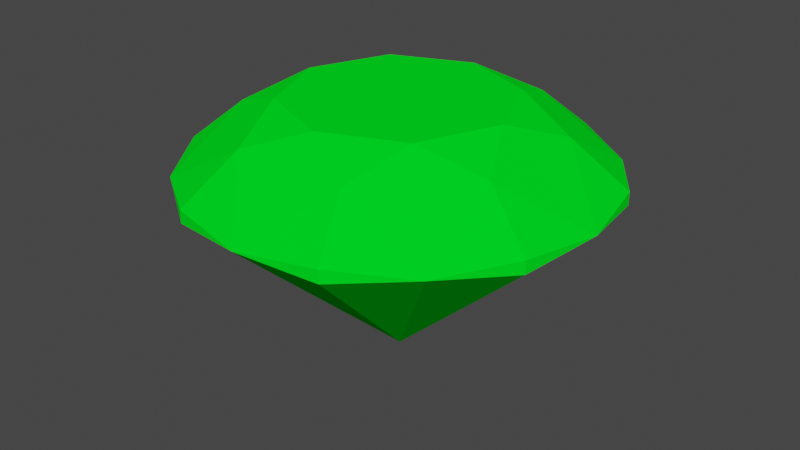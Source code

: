 # Source: magic_emerald.blend  (saved by Blender 4.1.24; exported with 4.5.12 LTS)
import bpy
from mathutils import Matrix  # noqa: F401  (used for matrix-valued properties, if any)

bpy.ops.wm.read_factory_settings(use_empty=True)
scene = bpy.context.scene
scene.name = 'Scene'

# ---- materials (node trees are filled in below, after node groups)
mat_sapphire = bpy.data.materials.new('Sapphire')
mat_sapphire.alpha_threshold = 0.0
mat_sapphire.use_transparent_shadow = False
mat_sapphire.preview_render_type = 'SHADERBALL'
mat_sapphire.diffuse_color = (0.0, 1.0, 0.01533, 1.0)
mat_sapphire.roughness = 0.5
mat_sapphire.specular_intensity = 1.0
mat_sapphire.metallic = 1.0
mat_sapphire.line_color = (0.0, 0.0, 0.0, 1.0)

# ---- material node trees

# ---- world
world_world = bpy.data.worlds.new('World'); scene.world = world_world
world_world.use_nodes = True; world_world.node_tree.nodes.clear()
_N = world_world.node_tree.nodes; _L = world_world.node_tree.links
n0 = _N.new('ShaderNodeOutputWorld'); n0.name = 'World Output'; n0.location = (300, 300)
n1 = _N.new('ShaderNodeBackground'); n1.name = 'Background'; n1.location = (10, 300)
n1.inputs[0].default_value = (0.05088, 0.05088, 0.05088, 1.0)
_L.new(n1.outputs[0], n0.inputs[0])
n0.is_active_output = True
world_world.color = (0.05088, 0.05088, 0.05088)
world_world.use_sun_shadow = False
world_world.sun_shadow_jitter_overblur = 0.0

# ---- meshes
me_cube = bpy.data.meshes.new('Cube')
me_cube.from_pydata([(-0.2035, 0.2136, 0.3142), (-0.2853, 0.0163, 0.3142), (-0.2036, -0.181, 0.3142), (-0.006351, -0.2628, 0.3142), (0.1909, -0.1811, 0.3142), (0.191, 0.2135, 0.3142), (-0.00621, 0.2952, 0.3142), (0.2727, 0.01616, 0.3142), (-0.1533, 0.3715, 0.2586), (-0.3616, -0.1308, 0.2586), (0.349, 0.1633, 0.2586), (0.1408, -0.3391, 0.2586), (0.141, 0.3714, 0.2586), (-0.3615, 0.1635, 0.2586), (-0.1535, -0.339, 0.2586), (0.3489, -0.131, 0.2586), (-0.006191, 0.5368, 0.1349), (-0.5269, 0.01632, 0.1349), (0.5143, 0.01614, 0.1349), (-0.006371, -0.5044, 0.1349), (0.3619, 0.3843, 0.1349), (-0.3744, 0.3844, 0.1349), (-0.3745, -0.3518, 0.1349), (0.3618, -0.352, 0.1349), (0.1931, 0.4972, 0.1482), (-0.4872, 0.2156, 0.1482), (0.4747, -0.1831, 0.1482), (-0.2056, -0.4647, 0.1482), (0.4748, 0.2153, 0.1482), (-0.2054, 0.4973, 0.1482), (-0.4873, -0.1829, 0.1482), (0.1928, -0.4648, 0.1482), (0.193, 0.4972, 0.1158), (-0.4872, 0.2155, 0.1158), (0.4747, -0.1831, 0.1158), (-0.2056, -0.4647, 0.1158), (0.4747, 0.2154, 0.1158), (-0.2054, 0.4972, 0.1158), (-0.4873, -0.1829, 0.1158), (0.1929, -0.4648, 0.1158), (-0.006281, 0.01623, -0.3377)], [], [(0, 6, 8), (5, 12, 6), (5, 7, 10), (4, 15, 7), (3, 11, 4), (2, 14, 3), (1, 9, 2), (0, 13, 1), (4, 11, 23, 15), (3, 14, 19, 11), (2, 9, 22, 14), (1, 13, 17, 9), (0, 8, 21, 13), (6, 12, 16, 8), (5, 10, 20, 12), (7, 15, 18, 10), (15, 26, 18), (10, 18, 28), (10, 28, 20), (12, 20, 24), (12, 24, 16), (8, 16, 29), (8, 29, 21), (13, 21, 25), (13, 25, 17), (9, 17, 30), (9, 30, 22), (14, 22, 27), (14, 27, 19), (11, 19, 31), (11, 31, 23), (15, 23, 26), (19, 27, 35), (19, 39, 31), (23, 31, 39), (23, 34, 26), (18, 26, 34), (18, 36, 28), (20, 28, 36), (20, 32, 24), (16, 24, 32), (16, 37, 29), (21, 29, 37), (21, 33, 25), (17, 25, 33), (17, 38, 30), (22, 30, 38), (22, 35, 27), (23, 39, 40), (23, 40, 34), (18, 34, 40), (18, 40, 36), (20, 36, 40), (20, 40, 32), (16, 32, 40), (16, 40, 37), (21, 37, 40), (21, 40, 33), (17, 33, 40), (17, 40, 38), (22, 38, 40), (22, 40, 35), (19, 35, 40), (19, 40, 39), (0, 1, 2), (0, 5, 6), (4, 7, 5), (2, 3, 4), (0, 2, 4, 5)])
me_cube.materials.append(mat_sapphire)
me_cube.use_remesh_preserve_volume = False
me_cube.use_remesh_preserve_attributes = False
me_cube.use_mirror_vertex_groups = False
me_cube.update()

# ---- objects
ob_roundcut = bpy.data.objects.new('RoundCut', me_cube)

# ---- transforms, parenting, visibility, modifiers, constraints
ob_roundcut.location = (0.0, 0.0, 0.0)
ob_roundcut.lock_rotations_4d = False
ob_roundcut.empty_display_type = 'ARROWS'
ob_roundcut.lineart.crease_threshold = 0.0

# ---- collection membership
scene.collection.objects.link(ob_roundcut)

# ---- scene / render settings (as saved in the file)
scene.frame_start = 1; scene.frame_end = 250; scene.frame_set(1)
scene.render.engine = 'BLENDER_EEVEE_NEXT'
scene.cycles.sampling_pattern = 'TABULATED_SOBOL'
scene.eevee.ray_tracing_options.trace_max_roughness = 0.0
scene.view_settings.view_transform = 'Filmic'
bpy.context.view_layer.update()

# ---- added for rendering (the .blend has no active camera and no usable light): camera, sun
cam_auto = bpy.data.cameras.new('AutoCamera')
cam_auto.lens = 50.0
cam_auto.sensor_width = 36.0
cam_auto.clip_end = 1000.0
ob_auto_camera = bpy.data.objects.new('AutoCamera', cam_auto)
scene.collection.objects.link(ob_auto_camera)
ob_auto_camera.location = (1.4837, -1.77176, 1.18024)
ob_auto_camera.rotation_euler = (1.09748, -7.21219e-08, 0.694738)
scene.camera = ob_auto_camera
light_auto_sun = bpy.data.lights.new('AutoSun', 'SUN')
light_auto_sun.energy = 3.0
light_auto_sun.angle = 0.0523599
ob_auto_sun = bpy.data.objects.new('AutoSun', light_auto_sun)
scene.collection.objects.link(ob_auto_sun)
ob_auto_sun.rotation_euler = (0.872665, 0.174533, 0.523599)
bpy.context.view_layer.update()
